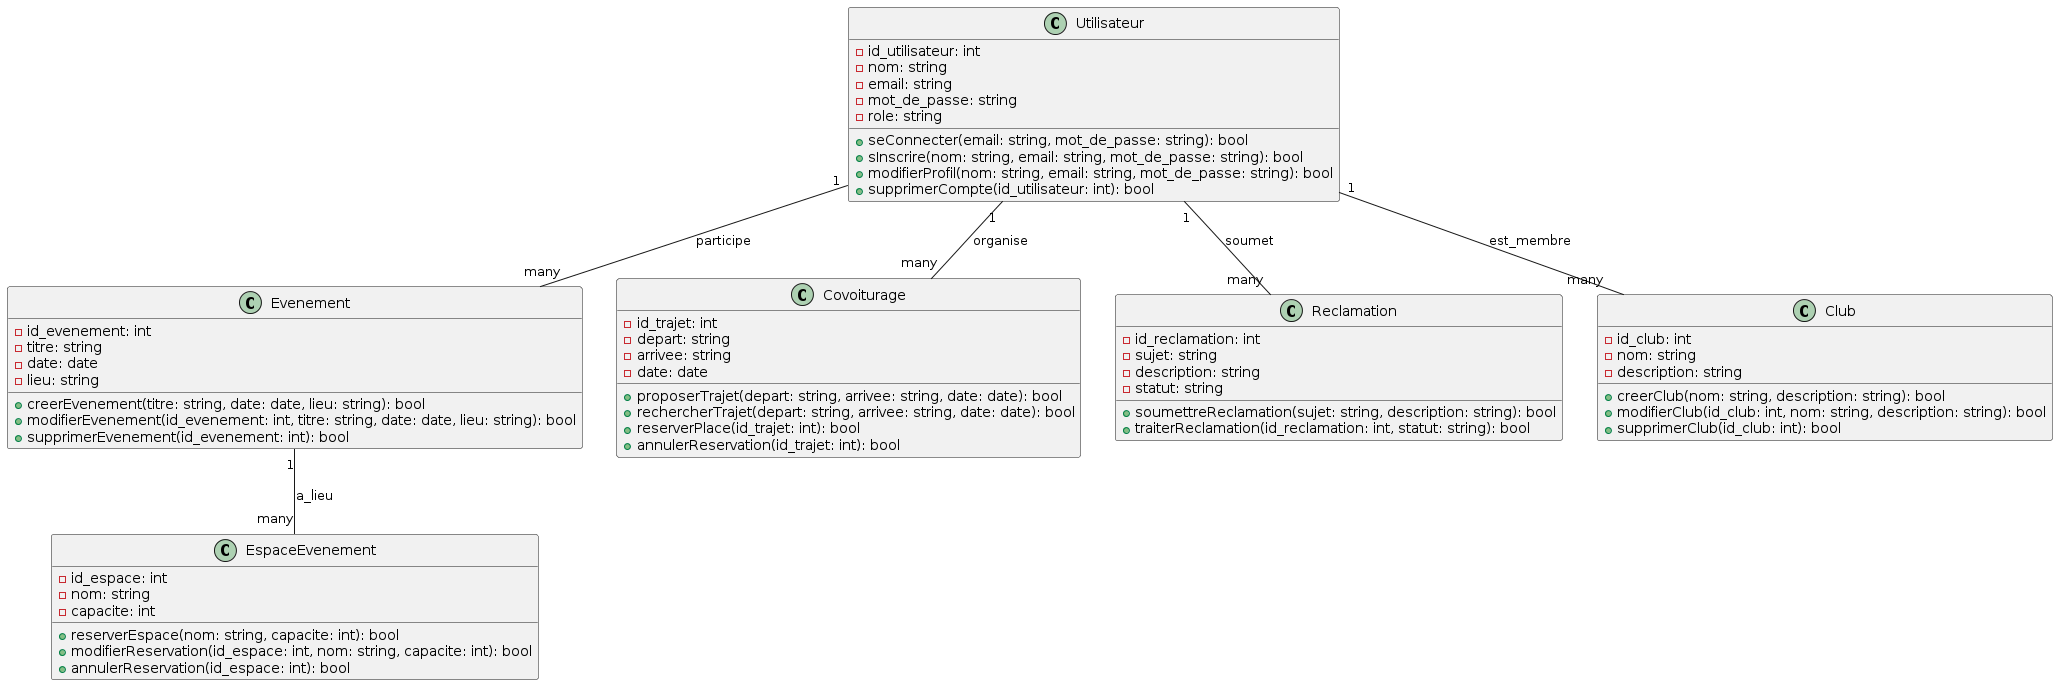

The diagram above was rendered by PlantUML. Its source (embedded in the PNG):
@startuml
class Utilisateur {
  - id_utilisateur: int
  - nom: string
  - email: string
  - mot_de_passe: string
  - role: string
  + seConnecter(email: string, mot_de_passe: string): bool
  + sInscrire(nom: string, email: string, mot_de_passe: string): bool
  + modifierProfil(nom: string, email: string, mot_de_passe: string): bool
  + supprimerCompte(id_utilisateur: int): bool
}

class Evenement {
  - id_evenement: int
  - titre: string
  - date: date
  - lieu: string
  + creerEvenement(titre: string, date: date, lieu: string): bool
  + modifierEvenement(id_evenement: int, titre: string, date: date, lieu: string): bool
  + supprimerEvenement(id_evenement: int): bool
}

class EspaceEvenement {
  - id_espace: int
  - nom: string
  - capacite: int
  + reserverEspace(nom: string, capacite: int): bool
  + modifierReservation(id_espace: int, nom: string, capacite: int): bool
  + annulerReservation(id_espace: int): bool
}

class Covoiturage {
  - id_trajet: int
  - depart: string
  - arrivee: string
  - date: date
  + proposerTrajet(depart: string, arrivee: string, date: date): bool
  + rechercherTrajet(depart: string, arrivee: string, date: date): bool
  + reserverPlace(id_trajet: int): bool
  + annulerReservation(id_trajet: int): bool
}

class Reclamation {
  - id_reclamation: int
  - sujet: string
  - description: string
  - statut: string
  + soumettreReclamation(sujet: string, description: string): bool
  + traiterReclamation(id_reclamation: int, statut: string): bool
}

class Club {
  - id_club: int
  - nom: string
  - description: string
  + creerClub(nom: string, description: string): bool
  + modifierClub(id_club: int, nom: string, description: string): bool
  + supprimerClub(id_club: int): bool
}

Utilisateur "1" -- "many" Evenement : participe
Evenement "1" -- "many" EspaceEvenement : a_lieu
Utilisateur "1" -- "many" Covoiturage : organise
Utilisateur "1" -- "many" Reclamation : soumet
Utilisateur "1" -- "many" Club : est_membre
@enduml